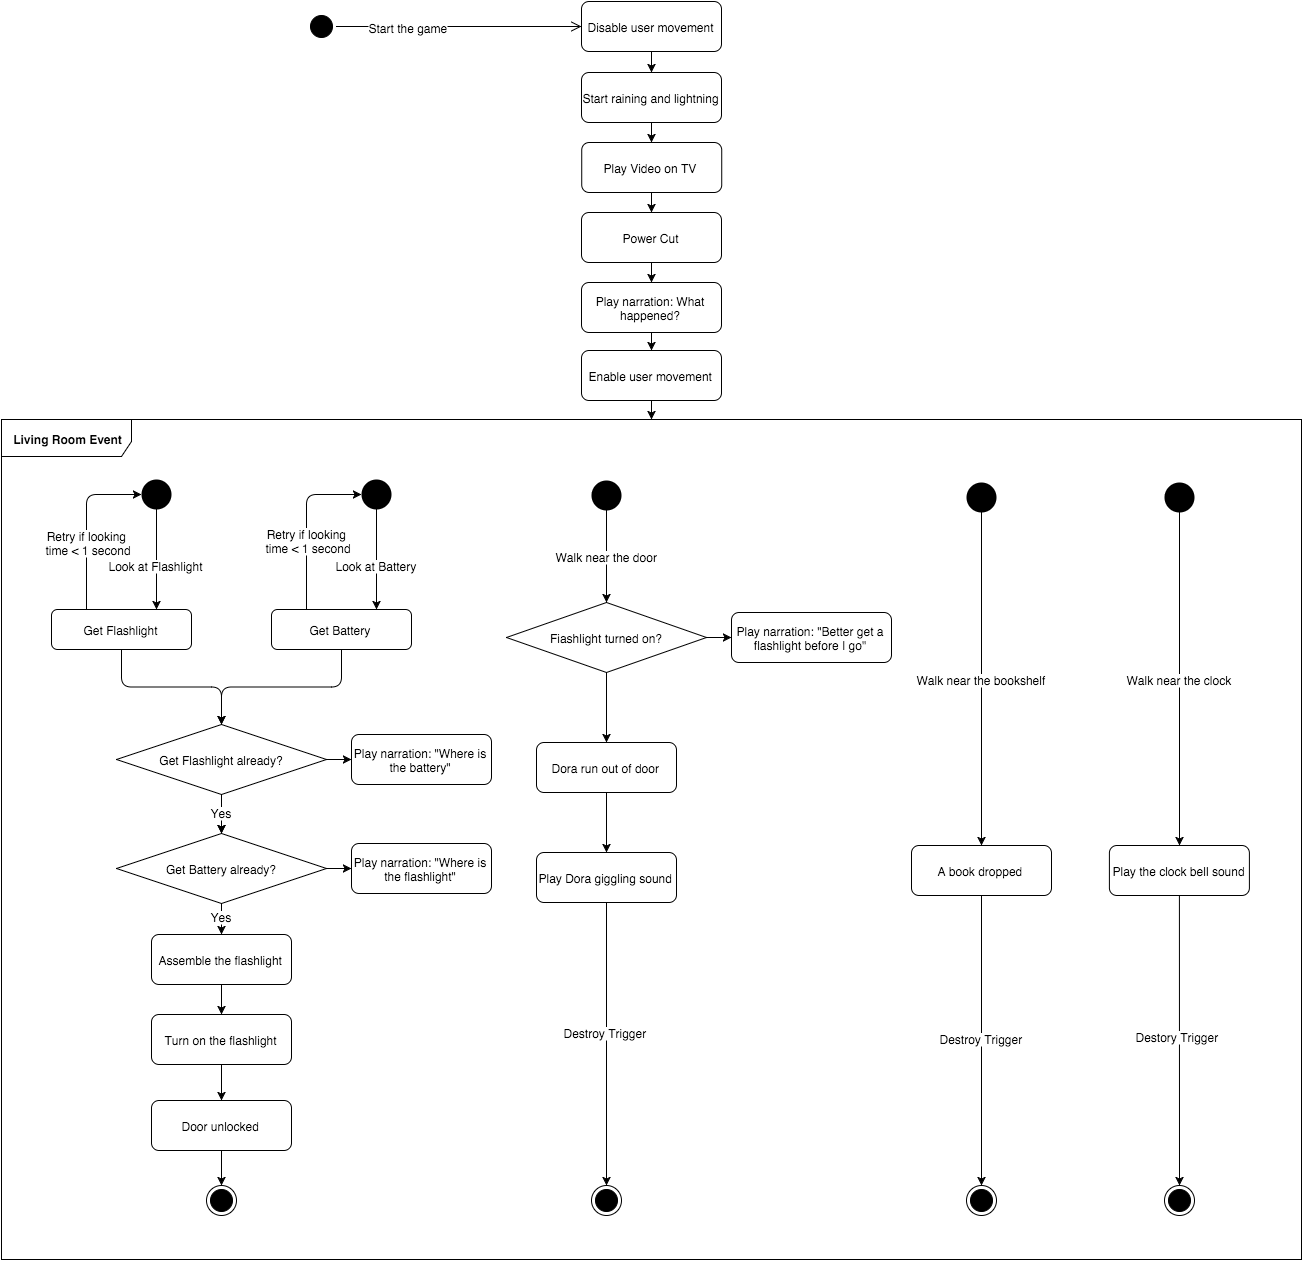

The diagram above was exported from draw.io. Its source (the exported page's mxGraphModel, read from the mxfile embedded in the PNG):
<mxGraphModel dx="1194" dy="859" grid="1" gridSize="10" guides="1" tooltips="1" connect="1" arrows="1" fold="1" page="0" pageScale="1.5" pageWidth="826" pageHeight="1169" background="#ffffff" math="0">
  <root>
    <mxCell id="0" style=";html=1;" />
    <mxCell id="1" style=";html=1;" parent="0" />
    <mxCell id="124" value="Get Battery" style="rounded=1;fillColor=#ffffff;html=1;strokeColor=#000000;" parent="1" vertex="1">
      <mxGeometry x="210" y="390" width="140" height="40" as="geometry" />
    </mxCell>
    <mxCell id="400" value="" style="edgeStyle=orthogonalEdgeStyle;rounded=1;html=1;" parent="1" source="126" target="271" edge="1">
      <mxGeometry relative="1" as="geometry" />
    </mxCell>
    <mxCell id="126" value="&lt;span&gt;Enable user movement&lt;/span&gt;" style="rounded=1;fillColor=#ffffff;html=1;strokeColor=#000000;" parent="1" vertex="1">
      <mxGeometry x="520.0000000000001" y="131" width="140" height="50" as="geometry" />
    </mxCell>
    <mxCell id="239" value="" style="edgeStyle=none;rounded=0;html=1;exitX=0.5;exitY=1;" parent="1" source="246" target="238" edge="1">
      <mxGeometry relative="1" as="geometry" />
    </mxCell>
    <mxCell id="370" value="" style="edgeStyle=orthogonalEdgeStyle;rounded=1;html=1;entryX=0.5;entryY=0;exitX=0.5;exitY=1;" parent="1" source="418" target="246" edge="1">
      <mxGeometry relative="1" as="geometry">
        <mxPoint x="160" y="755" as="targetPoint" />
        <Array as="points">
          <mxPoint x="160" y="684" />
        </Array>
      </mxGeometry>
    </mxCell>
    <mxCell id="373" value="Yes" style="text;html=1;resizable=0;points=[];;align=center;verticalAlign=middle;labelBackgroundColor=#ffffff;" parent="370" vertex="1" connectable="0">
      <mxGeometry x="0.1288" y="-5" relative="1" as="geometry">
        <mxPoint x="5" y="-5" as="offset" />
      </mxGeometry>
    </mxCell>
    <mxCell id="419" value="" style="edgeStyle=orthogonalEdgeStyle;rounded=1;html=1;fontSize=12;" parent="1" source="127" target="418" edge="1">
      <mxGeometry relative="1" as="geometry" />
    </mxCell>
    <mxCell id="438" style="edgeStyle=orthogonalEdgeStyle;rounded=1;html=1;exitX=1;exitY=0.5;entryX=0;entryY=0.5;fontSize=12;" parent="1" source="127" target="432" edge="1">
      <mxGeometry relative="1" as="geometry" />
    </mxCell>
    <mxCell id="127" value="Get Flashlight already?" style="rhombus;whiteSpace=wrap;html=1;fontFamily=Helvetica;fontSize=12;fontColor=#000000;align=center;strokeColor=#000000;fillColor=#ffffff;" parent="1" vertex="1">
      <mxGeometry x="55" y="505" width="210" height="70" as="geometry" />
    </mxCell>
    <mxCell id="246" value="Assemble the flashlight" style="rounded=1;fillColor=#ffffff;html=1;strokeColor=#000000;" parent="1" vertex="1">
      <mxGeometry x="90" y="715" width="140" height="50" as="geometry" />
    </mxCell>
    <mxCell id="238" value="Turn on the flashlight" style="rounded=1;fillColor=#ffffff;html=1;strokeColor=#000000;" parent="1" vertex="1">
      <mxGeometry x="90" y="795" width="140" height="50" as="geometry" />
    </mxCell>
    <mxCell id="135" value="Get Flashlight" style="rounded=1;fillColor=#ffffff;html=1;strokeColor=#000000;" parent="1" vertex="1">
      <mxGeometry x="-10" y="390" width="140" height="40" as="geometry" />
    </mxCell>
    <mxCell id="158" value="" style="edgeStyle=elbowEdgeStyle;elbow=vertical;html=1;exitX=0.5;exitY=1;" parent="1" source="124" target="127" edge="1">
      <mxGeometry x="-500" y="158" width="100" height="100" as="geometry">
        <mxPoint x="280" y="478" as="sourcePoint" />
        <mxPoint x="-400" y="158" as="targetPoint" />
      </mxGeometry>
    </mxCell>
    <mxCell id="376" value="" style="edgeStyle=orthogonalEdgeStyle;rounded=1;html=1;entryX=0.5;entryY=0;" parent="1" source="167" target="374" edge="1">
      <mxGeometry relative="1" as="geometry">
        <mxPoint x="160.00000000000023" y="1065" as="targetPoint" />
        <Array as="points" />
      </mxGeometry>
    </mxCell>
    <mxCell id="167" value="Door unlocked" style="rounded=1;fillColor=#ffffff;html=1;strokeColor=#000000;" parent="1" vertex="1">
      <mxGeometry x="90" y="881" width="140" height="50" as="geometry" />
    </mxCell>
    <mxCell id="175" value="" style="edgeStyle=elbowEdgeStyle;elbow=vertical;html=1;exitX=0.5;exitY=1;entryX=0.5;entryY=0;" parent="1" source="135" target="127" edge="1">
      <mxGeometry x="-500" y="158" width="100" height="100" as="geometry">
        <mxPoint x="-500" y="258" as="sourcePoint" />
        <mxPoint x="160" y="578" as="targetPoint" />
        <Array as="points" />
      </mxGeometry>
    </mxCell>
    <mxCell id="180" value="" style="edgeStyle=elbowEdgeStyle;elbow=vertical;html=1;exitX=0.5;exitY=1;" parent="1" source="238" target="167" edge="1">
      <mxGeometry x="-95" y="45" width="100" height="100" as="geometry">
        <mxPoint x="-95" y="145" as="sourcePoint" />
        <mxPoint x="5" y="45" as="targetPoint" />
      </mxGeometry>
    </mxCell>
    <mxCell id="459" style="edgeStyle=orthogonalEdgeStyle;rounded=1;html=1;exitX=0.5;exitY=1;entryX=0.5;entryY=0;fontSize=12;" parent="1" source="211" target="457" edge="1">
      <mxGeometry relative="1" as="geometry" />
    </mxCell>
    <mxCell id="211" value="Disable user movement" style="rounded=1;fillColor=#ffffff;html=1;strokeColor=#000000;" parent="1" vertex="1">
      <mxGeometry x="520.0000000000001" y="-218" width="140" height="50" as="geometry" />
    </mxCell>
    <mxCell id="463" style="edgeStyle=orthogonalEdgeStyle;rounded=1;html=1;exitX=0.5;exitY=1;entryX=0.5;entryY=0;strokeColor=#000000;fontSize=12;" parent="1" source="401" target="396" edge="1">
      <mxGeometry relative="1" as="geometry" />
    </mxCell>
    <mxCell id="401" value="&lt;span&gt;Play Video on TV&lt;/span&gt;" style="rounded=1;fillColor=#ffffff;html=1;strokeColor=#000000;" parent="1" vertex="1">
      <mxGeometry x="520.225806451613" y="-77" width="140" height="50" as="geometry" />
    </mxCell>
    <mxCell id="465" style="edgeStyle=orthogonalEdgeStyle;rounded=1;html=1;exitX=0.5;exitY=1;entryX=0.5;entryY=0;strokeColor=#000000;fontSize=12;" parent="1" source="396" target="464" edge="1">
      <mxGeometry relative="1" as="geometry" />
    </mxCell>
    <mxCell id="396" value="&lt;span&gt;Power Cut&lt;/span&gt;" style="rounded=1;fillColor=#ffffff;html=1;strokeColor=#000000;" parent="1" vertex="1">
      <mxGeometry x="520.0000000000001" y="-6.999999999999986" width="140" height="50" as="geometry" />
    </mxCell>
    <mxCell id="225" value="" style="ellipse;fillColor=#000000;strokeColor=none;html=1;" parent="1" vertex="1">
      <mxGeometry x="80" y="260" width="30" height="30" as="geometry" />
    </mxCell>
    <mxCell id="226" value="" style="elbow=horizontal;html=1;entryX=0.75;entryY=0;exitX=0.5;exitY=1;" parent="1" source="225" target="135" edge="1">
      <mxGeometry x="-1220" y="-30" width="100" height="100" as="geometry">
        <mxPoint x="-1220" y="70" as="sourcePoint" />
        <mxPoint x="105" y="410" as="targetPoint" />
      </mxGeometry>
    </mxCell>
    <mxCell id="231" value="Look at Flashlight" style="text;html=1;resizable=0;points=[];;align=center;verticalAlign=middle;labelBackgroundColor=#ffffff;" parent="226" vertex="1" connectable="0">
      <mxGeometry relative="1" as="geometry">
        <mxPoint x="-1" y="5" as="offset" />
      </mxGeometry>
    </mxCell>
    <mxCell id="227" value="" style="edgeStyle=elbowEdgeStyle;elbow=vertical;html=1;entryX=0;entryY=0.5;exitX=0.25;exitY=0;" parent="1" source="135" target="225" edge="1">
      <mxGeometry x="-1220" y="-30" width="100" height="100" as="geometry">
        <mxPoint x="20" y="410" as="sourcePoint" />
        <mxPoint x="-1120" y="-30" as="targetPoint" />
        <Array as="points">
          <mxPoint x="20" y="275" />
        </Array>
      </mxGeometry>
    </mxCell>
    <mxCell id="232" value="&lt;div&gt;Retry if&amp;nbsp;&lt;span style=&quot;line-height: 1.2&quot;&gt;looking&amp;nbsp;&lt;/span&gt;&lt;/div&gt;&lt;div&gt;&lt;span style=&quot;line-height: 1.2&quot;&gt;time &amp;lt; 1 second&lt;/span&gt;&lt;/div&gt;" style="text;html=1;resizable=0;points=[];;align=center;verticalAlign=middle;labelBackgroundColor=#ffffff;" parent="227" vertex="1" connectable="0">
      <mxGeometry relative="1" as="geometry">
        <mxPoint x="2" y="17" as="offset" />
      </mxGeometry>
    </mxCell>
    <mxCell id="233" value="" style="ellipse;fillColor=#000000;strokeColor=none;html=1;" parent="1" vertex="1">
      <mxGeometry x="300" y="260" width="30" height="30" as="geometry" />
    </mxCell>
    <mxCell id="234" value="" style="elbow=horizontal;html=1;entryX=0.75;entryY=0;exitX=0.5;exitY=1;" parent="1" source="233" target="124" edge="1">
      <mxGeometry x="-1010" y="-30" width="100" height="100" as="geometry">
        <mxPoint x="-1010" y="70" as="sourcePoint" />
        <mxPoint x="305" y="413.66666666666674" as="targetPoint" />
      </mxGeometry>
    </mxCell>
    <mxCell id="235" value="Look at Battery" style="text;html=1;resizable=0;points=[];;align=center;verticalAlign=middle;labelBackgroundColor=#ffffff;" parent="234" vertex="1" connectable="0">
      <mxGeometry relative="1" as="geometry">
        <mxPoint y="5" as="offset" />
      </mxGeometry>
    </mxCell>
    <mxCell id="236" value="" style="edgeStyle=elbowEdgeStyle;elbow=vertical;html=1;entryX=0;entryY=0.5;exitX=0.25;exitY=0;" parent="1" source="124" target="233" edge="1">
      <mxGeometry x="-1010" y="-30" width="100" height="100" as="geometry">
        <mxPoint x="235" y="413.66666666666674" as="sourcePoint" />
        <mxPoint x="-910" y="-30" as="targetPoint" />
        <Array as="points">
          <mxPoint x="230" y="275" />
        </Array>
      </mxGeometry>
    </mxCell>
    <mxCell id="237" value="&lt;div&gt;Retry if&amp;nbsp;&lt;span style=&quot;line-height: 1.2&quot;&gt;looking&amp;nbsp;&lt;/span&gt;&lt;/div&gt;&lt;div&gt;&lt;span style=&quot;line-height: 1.2&quot;&gt;time &amp;lt; 1 second&lt;/span&gt;&lt;/div&gt;" style="text;html=1;resizable=0;points=[];;align=center;verticalAlign=middle;labelBackgroundColor=#ffffff;" parent="236" vertex="1" connectable="0">
      <mxGeometry relative="1" as="geometry">
        <mxPoint x="2" y="15" as="offset" />
      </mxGeometry>
    </mxCell>
    <mxCell id="277" value="" style="edgeStyle=none;rounded=0;html=1;" parent="1" source="260" target="276" edge="1">
      <mxGeometry relative="1" as="geometry" />
    </mxCell>
    <mxCell id="260" value="&lt;span&gt;Dora run out of door&lt;/span&gt;" style="rounded=1;fillColor=#ffffff;html=1;strokeColor=#000000;" parent="1" vertex="1">
      <mxGeometry x="474.9999999999997" y="523" width="140" height="50" as="geometry" />
    </mxCell>
    <mxCell id="450" style="edgeStyle=orthogonalEdgeStyle;rounded=1;html=1;exitX=0.5;exitY=1;entryX=0.5;entryY=0;fontSize=12;" parent="1" source="276" target="279" edge="1">
      <mxGeometry relative="1" as="geometry" />
    </mxCell>
    <mxCell id="451" value="&lt;span&gt;Destroy Trigger&lt;/span&gt;" style="text;html=1;resizable=0;points=[];;align=center;verticalAlign=middle;labelBackgroundColor=#ffffff;fontSize=12;" parent="450" vertex="1" connectable="0">
      <mxGeometry x="-0.0889" y="-1" relative="1" as="geometry">
        <mxPoint as="offset" />
      </mxGeometry>
    </mxCell>
    <mxCell id="276" value="Play Dora giggling sound" style="rounded=1;fillColor=#ffffff;html=1;strokeColor=#000000;" parent="1" vertex="1">
      <mxGeometry x="474.9999999999997" y="633" width="140" height="50" as="geometry" />
    </mxCell>
    <mxCell id="249" value="Walk" style="ellipse;fillColor=#000000;strokeColor=none;html=1;" parent="1" vertex="1">
      <mxGeometry x="529.9999999999997" y="260.8604651162791" width="30" height="30" as="geometry" />
    </mxCell>
    <mxCell id="250" value="" style="elbow=horizontal;html=1;entryX=0.5;entryY=0;exitX=0.5;exitY=1;entryPerimeter=0;edgeStyle=orthogonalEdgeStyle;" parent="1" source="249" target="343" edge="1">
      <mxGeometry x="-775" y="5" width="100" height="100" as="geometry">
        <mxPoint x="-775" y="105" as="sourcePoint" />
        <mxPoint x="530.1860465116279" y="385.79069767441865" as="targetPoint" />
        <Array as="points">
          <mxPoint x="545" y="300" />
        </Array>
      </mxGeometry>
    </mxCell>
    <mxCell id="278" value="Walk near the door" style="text;html=1;resizable=0;points=[];;align=center;verticalAlign=middle;labelBackgroundColor=#ffffff;" parent="250" vertex="1" connectable="0">
      <mxGeometry relative="1" as="geometry">
        <mxPoint y="-1" as="offset" />
      </mxGeometry>
    </mxCell>
    <mxCell id="267" value="" style="ellipse;html=1;shape=startState;fillColor=#000000;strokeColor=#000000;align=right;" parent="1" vertex="1">
      <mxGeometry x="245" y="-208" width="30" height="30" as="geometry" />
    </mxCell>
    <mxCell id="268" value="" style="html=1;verticalAlign=bottom;endArrow=open;endSize=8;strokeColor=#000000;entryX=0;entryY=0.5;" parent="1" source="267" target="211" edge="1">
      <mxGeometry relative="1" as="geometry">
        <mxPoint x="290" y="286" as="targetPoint" />
        <mxPoint x="275" y="-217" as="sourcePoint" />
      </mxGeometry>
    </mxCell>
    <mxCell id="270" value="Start the game" style="text;html=1;resizable=0;points=[];;align=center;verticalAlign=middle;labelBackgroundColor=#ffffff;" parent="268" vertex="1" connectable="0">
      <mxGeometry x="-0.4091" relative="1" as="geometry">
        <mxPoint as="offset" />
      </mxGeometry>
    </mxCell>
    <mxCell id="271" value="Living Room Event" style="fillColor=#ffffff;html=1;shape=umlFrame;whiteSpace=wrap;html=1;strokeColor=#000000;align=center;width=130;height=37;fontStyle=1" parent="1" vertex="1">
      <mxGeometry x="-60" y="200" width="1300" height="840" as="geometry" />
    </mxCell>
    <mxCell id="279" value="" style="ellipse;html=1;shape=endState;fillColor=#000000;strokeColor=#000000;align=center;" parent="1" vertex="1">
      <mxGeometry x="530.0000000000003" y="965.6129032258065" width="30" height="30" as="geometry" />
    </mxCell>
    <mxCell id="455" style="edgeStyle=orthogonalEdgeStyle;rounded=1;html=1;exitX=0.5;exitY=1;entryX=0.5;entryY=0;fontSize=12;" parent="1" source="325" target="334" edge="1">
      <mxGeometry relative="1" as="geometry" />
    </mxCell>
    <mxCell id="456" value="&lt;span&gt;Destroy Trigger&lt;/span&gt;" style="text;html=1;resizable=0;points=[];;align=center;verticalAlign=middle;labelBackgroundColor=#ffffff;fontSize=12;" parent="455" vertex="1" connectable="0">
      <mxGeometry x="-0.0201" relative="1" as="geometry">
        <mxPoint as="offset" />
      </mxGeometry>
    </mxCell>
    <mxCell id="325" value="&lt;span&gt;A book dropped&lt;/span&gt;" style="rounded=1;fillColor=#ffffff;html=1;strokeColor=#000000;" parent="1" vertex="1">
      <mxGeometry x="850.0000000000001" y="626" width="140" height="50" as="geometry" />
    </mxCell>
    <mxCell id="453" value="&lt;span&gt;Walk near the bookshelf&lt;/span&gt;" style="edgeStyle=orthogonalEdgeStyle;rounded=1;html=1;exitX=0.5;exitY=1;entryX=0.5;entryY=0;fontSize=12;" parent="1" source="331" target="325" edge="1">
      <mxGeometry relative="1" as="geometry" />
    </mxCell>
    <mxCell id="331" value="Walk" style="ellipse;fillColor=#000000;strokeColor=none;html=1;" parent="1" vertex="1">
      <mxGeometry x="905.0000000000001" y="262.8604651162791" width="30" height="30" as="geometry" />
    </mxCell>
    <mxCell id="334" value="" style="ellipse;html=1;shape=endState;fillColor=#000000;strokeColor=#000000;align=center;" parent="1" vertex="1">
      <mxGeometry x="905.0000000000002" y="966" width="30" height="30" as="geometry" />
    </mxCell>
    <mxCell id="442" style="edgeStyle=orthogonalEdgeStyle;rounded=1;html=1;exitX=0.5;exitY=1;exitPerimeter=0;entryX=0.5;entryY=0;fontSize=12;" parent="1" source="343" target="260" edge="1">
      <mxGeometry relative="1" as="geometry" />
    </mxCell>
    <mxCell id="443" style="edgeStyle=orthogonalEdgeStyle;rounded=1;html=1;exitX=1;exitY=0.5;exitPerimeter=0;entryX=0;entryY=0.5;fontSize=12;" parent="1" source="343" target="403" edge="1">
      <mxGeometry relative="1" as="geometry" />
    </mxCell>
    <mxCell id="343" value="Fiashlight turned on?" style="strokeWidth=1;html=1;shape=mxgraph.flowchart.decision;whiteSpace=wrap;fontFamily=Helvetica;fontSize=12;fontColor=#000000;align=center;strokeColor=#000000;fillColor=#ffffff;" parent="1" vertex="1">
      <mxGeometry x="444.9999999999999" y="383" width="200" height="70" as="geometry" />
    </mxCell>
    <mxCell id="403" value="Play narration: &quot;Better get a flashlight before I go&quot;" style="rounded=1;whiteSpace=wrap;html=1;fontFamily=Helvetica;fontSize=12;fontColor=#000000;align=center;strokeColor=#000000;strokeWidth=1;fillColor=#ffffff;" parent="1" vertex="1">
      <mxGeometry x="670" y="393" width="160" height="50" as="geometry" />
    </mxCell>
    <mxCell id="374" value="" style="ellipse;html=1;shape=endState;fillColor=#000000;strokeColor=#000000;align=center;" parent="1" vertex="1">
      <mxGeometry x="145" y="966" width="30" height="30" as="geometry" />
    </mxCell>
    <mxCell id="388" value="" style="edgeStyle=none;rounded=0;html=1;entryX=0.5;entryY=0;" parent="1" source="389" target="392" edge="1">
      <mxGeometry x="1130" y="595.0000000000002" as="geometry">
        <mxPoint x="1130.0000000000005" y="645" as="targetPoint" />
      </mxGeometry>
    </mxCell>
    <mxCell id="435" value="Destory Trigger" style="text;html=1;resizable=0;points=[];;align=center;verticalAlign=middle;labelBackgroundColor=#ffffff;fontSize=12;" parent="388" vertex="1" connectable="0">
      <mxGeometry relative="1" as="geometry">
        <mxPoint x="-2" y="-4" as="offset" />
      </mxGeometry>
    </mxCell>
    <mxCell id="389" value="&lt;span&gt;Play the clock bell sound&lt;/span&gt;" style="rounded=1;fillColor=#ffffff;html=1;strokeColor=#000000;" parent="1" vertex="1">
      <mxGeometry x="1047.89973336834" y="626" width="140" height="50" as="geometry" />
    </mxCell>
    <mxCell id="461" style="edgeStyle=orthogonalEdgeStyle;rounded=1;html=1;exitX=0.5;exitY=1;entryX=0.5;entryY=0;fontSize=12;" parent="1" source="391" target="389" edge="1">
      <mxGeometry relative="1" as="geometry" />
    </mxCell>
    <mxCell id="462" value="&lt;span&gt;Walk near the clock&lt;/span&gt;" style="text;html=1;resizable=0;points=[];;align=center;verticalAlign=middle;labelBackgroundColor=#ffffff;fontSize=12;" parent="461" vertex="1" connectable="0">
      <mxGeometry y="-2" relative="1" as="geometry">
        <mxPoint x="2" y="-1" as="offset" />
      </mxGeometry>
    </mxCell>
    <mxCell id="391" value="Walk" style="ellipse;fillColor=#000000;strokeColor=none;html=1;" parent="1" vertex="1">
      <mxGeometry x="1102.8997333683403" y="262.8604651162791" width="30" height="30" as="geometry" />
    </mxCell>
    <mxCell id="392" value="" style="ellipse;html=1;shape=endState;fillColor=#000000;strokeColor=#000000;align=center;" parent="1" vertex="1">
      <mxGeometry x="1102.8997333683403" y="966" width="30" height="30" as="geometry" />
    </mxCell>
    <mxCell id="440" style="edgeStyle=orthogonalEdgeStyle;rounded=1;html=1;exitX=1;exitY=0.5;entryX=0;entryY=0.5;fontSize=12;" parent="1" source="418" target="436" edge="1">
      <mxGeometry relative="1" as="geometry" />
    </mxCell>
    <mxCell id="418" value="Get Battery already?" style="rhombus;whiteSpace=wrap;html=1;fontFamily=Helvetica;fontSize=12;fontColor=#000000;align=center;strokeColor=#000000;fillColor=#ffffff;" parent="1" vertex="1">
      <mxGeometry x="55" y="614" width="210" height="70" as="geometry" />
    </mxCell>
    <mxCell id="420" value="" style="edgeStyle=orthogonalEdgeStyle;rounded=1;html=1;entryX=0.5;entryY=0;" parent="1" source="127" target="418" edge="1">
      <mxGeometry relative="1" as="geometry">
        <mxPoint x="160" y="714.8064516129032" as="targetPoint" />
        <Array as="points" />
        <mxPoint x="160" y="595" as="sourcePoint" />
      </mxGeometry>
    </mxCell>
    <mxCell id="421" value="Yes" style="text;html=1;resizable=0;points=[];;align=center;verticalAlign=middle;labelBackgroundColor=#ffffff;" parent="420" vertex="1" connectable="0">
      <mxGeometry x="0.1288" y="-5" relative="1" as="geometry">
        <mxPoint x="5" y="-5" as="offset" />
      </mxGeometry>
    </mxCell>
    <mxCell id="432" value="Play narration: &quot;Where is the battery&quot;" style="rounded=1;whiteSpace=wrap;html=1;fontFamily=Helvetica;fontSize=12;fontColor=#000000;align=center;strokeColor=#000000;strokeWidth=1;fillColor=#ffffff;" parent="1" vertex="1">
      <mxGeometry x="290" y="515" width="140" height="50" as="geometry" />
    </mxCell>
    <mxCell id="436" value="Play narration: &quot;Where is the flashlight&quot;" style="rounded=1;whiteSpace=wrap;html=1;fontFamily=Helvetica;fontSize=12;fontColor=#000000;align=center;strokeColor=#000000;strokeWidth=1;fillColor=#ffffff;" parent="1" vertex="1">
      <mxGeometry x="290" y="624" width="140" height="50" as="geometry" />
    </mxCell>
    <mxCell id="460" style="edgeStyle=orthogonalEdgeStyle;rounded=1;html=1;exitX=0.5;exitY=1;entryX=0.5;entryY=0;fontSize=12;" parent="1" source="457" target="401" edge="1">
      <mxGeometry relative="1" as="geometry" />
    </mxCell>
    <mxCell id="457" value="Start raining and lightning" style="rounded=1;fillColor=#ffffff;html=1;strokeColor=#000000;" parent="1" vertex="1">
      <mxGeometry x="520.0000000000001" y="-147" width="140" height="50" as="geometry" />
    </mxCell>
    <mxCell id="466" style="edgeStyle=orthogonalEdgeStyle;rounded=1;html=1;exitX=0.5;exitY=1;entryX=0.5;entryY=0;strokeColor=#000000;fontSize=12;" parent="1" source="464" target="126" edge="1">
      <mxGeometry relative="1" as="geometry" />
    </mxCell>
    <mxCell id="464" value="&lt;span&gt;Play narration: What happened?&lt;/span&gt;" style="rounded=1;fillColor=#ffffff;html=1;strokeColor=#000000;whiteSpace=wrap;" parent="1" vertex="1">
      <mxGeometry x="520.0000000000001" y="63.000000000000014" width="140" height="50" as="geometry" />
    </mxCell>
  </root>
</mxGraphModel>